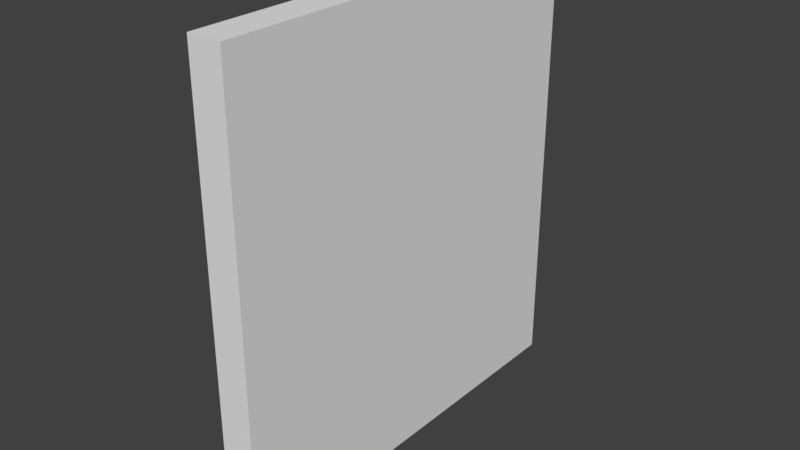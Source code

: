 # Source: HallWall_0.15x1.85x2.blend  (saved by Blender 2.79.0; exported with 4.5.12 LTS)
import bpy
from mathutils import Matrix  # noqa: F401  (used for matrix-valued properties, if any)

bpy.ops.wm.read_factory_settings(use_empty=True)
scene = bpy.context.scene
scene.name = 'Scene'

# ---- collections
col_collection_1 = bpy.data.collections.new('Collection 1'); scene.collection.children.link(col_collection_1)

# ---- materials (node trees are filled in below, after node groups)
mat_material = bpy.data.materials.new('Material')
mat_material.alpha_threshold = 0.0
mat_material.use_transparent_shadow = False
mat_material.roughness = 0.5
mat_material.line_color = (0.0, 0.0, 0.0, 1.0)

# ---- material node trees

# ---- world
world_world = bpy.data.worlds.new('World'); scene.world = world_world
world_world.color = (0.05088, 0.05088, 0.05088)
world_world.use_sun_shadow = False
world_world.sun_shadow_jitter_overblur = 0.0
world_world.cycles.sampling_method = 'MANUAL'

# ---- meshes
me_hallwall_0_15x1_85x2 = bpy.data.meshes.new('HallWall_0.15x1.85x2')
me_hallwall_0_15x1_85x2.from_pydata([(0.15, 1.85, 0.0), (0.15, -1.788e-07, 0.0), (0.0, 0.0, 0.0), (4.768e-07, 1.85, 0.0), (0.15, 1.85, 2.0), (0.15, -7.749e-07, 2.0), (-2.384e-07, 1.788e-07, 2.0), (1.788e-07, 1.85, 2.0)], [], [(0, 1, 2, 3), (4, 7, 6, 5), (0, 4, 5, 1), (1, 5, 6, 2), (2, 6, 7, 3), (4, 0, 3, 7)])
me_hallwall_0_15x1_85x2.materials.append(mat_material)
me_hallwall_0_15x1_85x2.use_remesh_preserve_volume = False
me_hallwall_0_15x1_85x2.use_remesh_preserve_attributes = False
me_hallwall_0_15x1_85x2.use_mirror_vertex_groups = False
me_hallwall_0_15x1_85x2.update()

# ---- objects
ob_hallwall_0_15x1_85x2 = bpy.data.objects.new('HallWall_0.15x1.85x2', me_hallwall_0_15x1_85x2)

# ---- transforms, parenting, visibility, modifiers, constraints
ob_hallwall_0_15x1_85x2.location = (-1.192e-07, 1.788e-07, 0.0)
ob_hallwall_0_15x1_85x2.lock_rotations_4d = False
ob_hallwall_0_15x1_85x2.empty_display_type = 'ARROWS'
ob_hallwall_0_15x1_85x2.lineart.crease_threshold = 0.0

# ---- collection membership
col_collection_1.objects.link(ob_hallwall_0_15x1_85x2)

# ---- scene / render settings (as saved in the file)
scene.frame_start = 1; scene.frame_end = 250; scene.frame_set(79)
scene.render.engine = 'BLENDER_EEVEE_NEXT'
scene.render.resolution_percentage = 50
scene.render.dither_intensity = 0.0
scene.cycles.use_denoising = False
scene.cycles.samples = 128
scene.cycles.sampling_pattern = 'TABULATED_SOBOL'
scene.cycles.use_adaptive_sampling = False
scene.cycles.use_light_tree = False
scene.cycles.blur_glossy = 0.0
scene.cycles.sample_clamp_indirect = 0.0
scene.view_settings.view_transform = 'Standard'
bpy.context.view_layer.update()

# ---- added for rendering (the .blend has no active camera and no usable light): camera, sun
cam_auto = bpy.data.cameras.new('AutoCamera')
cam_auto.lens = 50.0
cam_auto.sensor_width = 36.0
cam_auto.clip_end = 1000.0
ob_auto_camera = bpy.data.objects.new('AutoCamera', cam_auto)
scene.collection.objects.link(ob_auto_camera)
ob_auto_camera.location = (2.59952, -2.10443, 3.01962)
ob_auto_camera.rotation_euler = (1.09748, -7.21219e-08, 0.694738)
scene.camera = ob_auto_camera
light_auto_sun = bpy.data.lights.new('AutoSun', 'SUN')
light_auto_sun.energy = 3.0
light_auto_sun.angle = 0.0523599
ob_auto_sun = bpy.data.objects.new('AutoSun', light_auto_sun)
scene.collection.objects.link(ob_auto_sun)
ob_auto_sun.rotation_euler = (0.872665, 0.174533, 0.523599)
bpy.context.view_layer.update()
